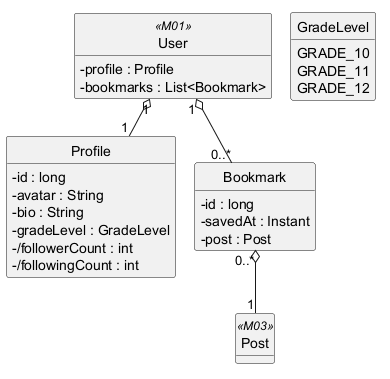

The diagram above was rendered by PlantUML. Its source (embedded in the PNG):
@startuml
!pragma layout smetana
hide circle
hide methods
skinparam classAttributeIconSize 0

class Profile {
  -id : long
  -avatar : String
  -bio : String
  -gradeLevel : GradeLevel
  -/followerCount : int
  -/followingCount : int
}
class Bookmark {
  -id : long
  -savedAt : Instant
  -post : Post
}
class User <<M01>> {
  -profile : Profile
  -bookmarks : List<Bookmark>
}
class Post <<M03>> {
}
enum GradeLevel {
  GRADE_10
  GRADE_11
  GRADE_12
}

User "1" o-- "1" Profile
User "1" o-- "0..*" Bookmark
Bookmark "0..*" o-- "1" Post

@enduml